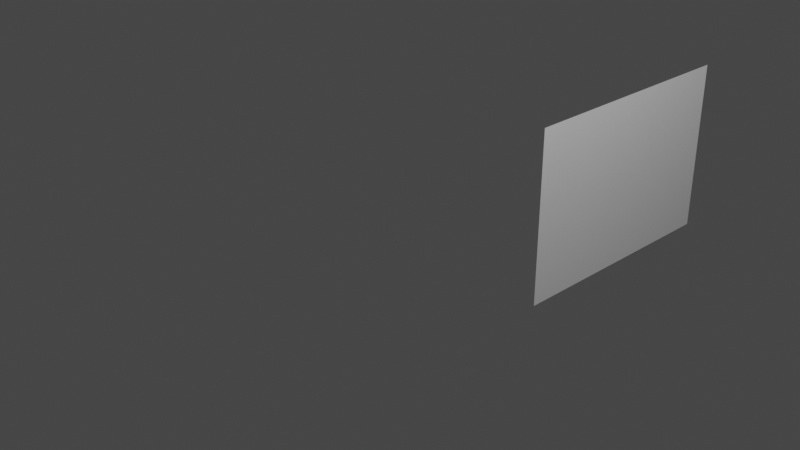 # Source: facefillscript.blend  (saved by Blender 2.93.21; exported with 4.5.12 LTS)
import bpy
from mathutils import Matrix  # noqa: F401  (used for matrix-valued properties, if any)

bpy.ops.wm.read_factory_settings(use_empty=True)
scene = bpy.context.scene
scene.name = 'Scene'

# ---- collections
col_collection = bpy.data.collections.new('Collection'); scene.collection.children.link(col_collection)

# ---- materials (node trees are filled in below, after node groups)
mat_material = bpy.data.materials.new('Material')
mat_material.alpha_threshold = 0.0
mat_material.use_transparent_shadow = False
mat_material.line_color = (0.0, 0.0, 0.0, 1.0)

# ---- material node trees
mat_material.use_nodes = True; mat_material.node_tree.nodes.clear()
_N = mat_material.node_tree.nodes; _L = mat_material.node_tree.links
n0 = _N.new('ShaderNodeOutputMaterial'); n0.name = 'Material Output'; n0.location = (300, 300)
n1 = _N.new('ShaderNodeBsdfPrincipled'); n1.name = 'Principled BSDF'; n1.location = (10, 300)
n1.distribution = 'GGX'
n1.subsurface_method = 'RANDOM_WALK_SKIN'
n1.inputs[2].default_value = 0.4
n1.inputs[3].default_value = 1.45
n1.inputs[27].default_value = (0.0, 0.0, 0.0, 1.0)
n1.inputs[28].default_value = 1.0
_L.new(n1.outputs[0], n0.inputs[0])
n0.is_active_output = True

# ---- world
world_world = bpy.data.worlds.new('World'); scene.world = world_world
world_world.use_nodes = True; world_world.node_tree.nodes.clear()
_N = world_world.node_tree.nodes; _L = world_world.node_tree.links
n0 = _N.new('ShaderNodeOutputWorld'); n0.name = 'World Output'; n0.location = (300, 300)
n1 = _N.new('ShaderNodeBackground'); n1.name = 'Background'; n1.location = (10, 300)
n1.inputs[0].default_value = (0.05088, 0.05088, 0.05088, 1.0)
_L.new(n1.outputs[0], n0.inputs[0])
n0.is_active_output = True
world_world.color = (0.05088, 0.05088, 0.05088)
world_world.use_sun_shadow = False
world_world.sun_shadow_jitter_overblur = 0.0

# ---- cameras
cam_camera = bpy.data.cameras.new('Camera')
cam_camera.clip_end = 100.0
cam_camera.ortho_scale = 7.314

# ---- lights
light_light = bpy.data.lights.new('Light', 'POINT')
light_light.transmission_factor = 0.0
light_light.energy = 1000.0
light_light.shadow_soft_size = 0.1
light_light.shadow_maximum_resolution = 0.006
light_light.use_absolute_resolution = True

# ---- meshes
me_cube = bpy.data.meshes.new('Cube')
me_cube.from_pydata([(1.0, 1.0, 1.0), (1.0, 1.0, -1.0), (1.0, 3.097, -1.0), (1.0, 3.097, 1.0), (1.0, 2.476, 1.0), (1.0, 2.476, -1.0), (1.0, 1.711, -1.0), (1.0, 1.711, 1.0), (1.0, 3.825, -1.0), (1.0, 3.825, 1.0)], [], [(6, 7, 0, 1), (7, 6, 5, 4), (4, 5, 2, 3), (8, 9, 3, 2)])
_uv = me_cube.uv_layers.new(name='UVMap')
_uv.uv.foreach_set('vector', [0.0, 0.0, 0.0, 0.0, 0.0, 0.0, 0.0, 0.0, 0.0, 0.0, 0.0, 0.0, 0.0, 0.0, 0.0, 0.0, 0.0, 0.0, 0.0, 0.0, 0.0, 0.0, 0.0, 0.0, 0.0, 0.0, 0.0, 0.0, 0.0, 0.0, 0.0, 0.0])
me_cube.materials.append(mat_material)
me_cube.use_remesh_preserve_volume = False
me_cube.use_remesh_preserve_attributes = False
me_cube.use_mirror_vertex_groups = False
me_cube.update()
me_circle = bpy.data.meshes.new('Circle')
me_circle.from_pydata([(0.0, 1.0, 0.0), (-0.1951, 0.9808, 0.0), (-0.3827, 0.9239, 0.0), (-0.5556, 0.8315, 0.0), (-0.7071, 0.7071, 0.0), (-0.8315, 0.5556, 0.0), (-0.9239, 0.3827, 0.0), (-0.9808, 0.1951, 0.0), (-1.0, -4.371e-08, 0.0), (-0.9808, -0.1951, 0.0), (-0.9239, -0.3827, 0.0), (-0.8315, -0.5556, 0.0), (-0.7071, -0.7071, 0.0), (-0.5556, -0.8315, 0.0), (-0.3827, -0.9239, 0.0), (-0.1951, -0.9808, 0.0), (8.742e-08, -1.0, 0.0), (0.1951, -0.9808, 0.0), (0.3827, -0.9239, 0.0), (0.5556, -0.8315, 0.0), (0.7071, -0.7071, 0.0), (0.8315, -0.5556, 0.0), (0.9239, -0.3827, 0.0), (0.9808, -0.1951, 0.0), (1.0, 1.192e-08, 0.0), (0.9808, 0.1951, 0.0), (0.9239, 0.3827, 0.0), (0.8315, 0.5556, 0.0), (0.7071, 0.7071, 0.0), (0.5556, 0.8315, 0.0), (0.3827, 0.9239, 0.0), (0.1951, 0.9808, 0.0), (0.0, 1.811, 0.0), (-0.3533, 1.776, 0.0), (-0.6931, 1.673, 0.0), (-1.006, 1.506, 0.0), (-1.281, 1.281, 0.0), (-1.506, 1.006, 0.0), (-1.673, 0.6931, 0.0), (-1.776, 0.3533, 0.0), (-1.811, -7.917e-08, 0.0), (-1.776, -0.3533, 0.0), (-1.673, -0.6931, 0.0), (-1.506, -1.006, 0.0), (-1.281, -1.281, 0.0), (-1.006, -1.506, 0.0), (-0.6931, -1.673, 0.0), (-0.3533, -1.776, 0.0), (1.583e-07, -1.811, 0.0), (0.3533, -1.776, 0.0), (0.6931, -1.673, 0.0), (1.006, -1.506, 0.0), (1.281, -1.281, 0.0), (1.506, -1.006, 0.0), (1.673, -0.6931, 0.0), (1.776, -0.3533, 0.0), (1.811, 2.16e-08, 0.0), (1.776, 0.3533, 0.0), (1.673, 0.6931, 0.0), (1.506, 1.006, 0.0), (1.281, 1.281, 0.0), (1.006, 1.506, 0.0), (0.6931, 1.673, 0.0), (0.3533, 1.776, 0.0), (-2.473, -4.371e-08, 1.112e-07), (-3.284, -7.917e-08, 1.112e-07), (-2.473, -0.3369, 1.112e-07), (-3.284, -0.3369, 1.112e-07), (-2.466, -0.6671, 1.107e-07), (-3.277, -0.6671, 1.107e-07), (-2.466, 0.3302, 1.107e-07), (-3.277, 0.3302, 1.107e-07), (-2.466, 0.6737, 1.107e-07), (-3.277, 0.6737, 1.107e-07), (-2.466, 1.024, 1.107e-07), (-3.277, 1.024, 1.107e-07), (-2.466, 1.361, 1.107e-07), (-3.277, 1.361, 1.107e-07), (-2.94, -0.9949, -0.4056), (-2.94, -0.9949, 0.4056), (-2.94, -1.167, -0.4056), (-2.94, -1.167, 0.4056), (-2.94, -1.371, -0.4056), (-2.94, -1.371, 0.4056), (-2.94, -1.569, -0.4056), (-2.94, -1.569, 0.4056), (-2.94, -1.748, -0.4056), (-2.94, -1.748, 0.4056), (-2.94, -1.92, -0.4056), (-2.94, -1.92, 0.4056)], [], [(13, 45, 44, 12), (18, 50, 49, 17), (31, 63, 62, 30), (12, 44, 43, 11), (17, 49, 48, 16), (30, 62, 61, 29), (11, 43, 42, 10), (16, 48, 47, 15), (29, 61, 60, 28), (10, 42, 41, 9), (46, 14, 15, 47), (59, 27, 28, 60), (9, 41, 40, 8), (27, 59, 58, 26), (8, 40, 39, 7), (26, 58, 57, 25), (7, 39, 38, 6), (25, 57, 56, 24), (6, 38, 37, 5), (24, 56, 55, 23), (5, 37, 36, 4), (23, 55, 54, 22), (4, 36, 35, 3), (22, 54, 53, 21), (3, 35, 34, 2), (21, 53, 52, 20), (2, 34, 33, 1), (20, 52, 51, 19), (32, 0, 1, 33), (76, 77, 75, 74), (19, 51, 50, 18), (0, 32, 63, 31), (74, 75, 73, 72), (72, 73, 71, 70), (70, 71, 65, 64), (64, 65, 67, 66), (69, 68, 66, 67), (88, 89, 87, 86), (86, 87, 85, 84), (84, 85, 83, 82), (82, 83, 81, 80), (80, 81, 79, 78)])
_uv = me_circle.uv_layers.new(name='UVMap')
_uv.uv.foreach_set('vector', [0.0, 0.0, 0.0, 0.0, 0.0, 0.0, 0.0, 0.0, 0.0, 0.0, 0.0, 0.0, 0.0, 0.0, 0.0, 0.0, 0.0, 0.0, 0.0, 0.0, 0.0, 0.0, 0.0, 0.0, 0.0, 0.0, 0.0, 0.0, 0.0, 0.0, 0.0, 0.0, 0.0, 0.0, 0.0, 0.0, 0.0, 0.0, 0.0, 0.0, 0.0, 0.0, 0.0, 0.0, 0.0, 0.0, 0.0, 0.0, 0.0, 0.0, 0.0, 0.0, 0.0, 0.0, 0.0, 0.0, 0.0, 0.0, 0.0, 0.0, 0.0, 0.0, 0.0, 0.0, 0.0, 0.0, 0.0, 0.0, 0.0, 0.0, 0.0, 0.0, 0.0, 0.0, 0.0, 0.0, 0.0, 0.0, 0.0, 0.0, 0.0, 0.0, 0.0, 0.0, 0.0, 0.0, 0.0, 0.0, 0.0, 0.0, 0.0, 0.0, 0.0, 0.0, 0.0, 0.0, 0.0, 0.0, 0.0, 0.0, 0.0, 0.0, 0.0, 0.0, 0.0, 0.0, 0.0, 0.0, 0.0, 0.0, 0.0, 0.0, 0.0, 0.0, 0.0, 0.0, 0.0, 0.0, 0.0, 0.0, 0.0, 0.0, 0.0, 0.0, 0.0, 0.0, 0.0, 0.0, 0.0, 0.0, 0.0, 0.0, 0.0, 0.0, 0.0, 0.0, 0.0, 0.0, 0.0, 0.0, 0.0, 0.0, 0.0, 0.0, 0.0, 0.0, 0.0, 0.0, 0.0, 0.0, 0.0, 0.0, 0.0, 0.0, 0.0, 0.0, 0.0, 0.0, 0.0, 0.0, 0.0, 0.0, 0.0, 0.0, 0.0, 0.0, 0.0, 0.0, 0.0, 0.0, 0.0, 0.0, 0.0, 0.0, 0.0, 0.0, 0.0, 0.0, 0.0, 0.0, 0.0, 0.0, 0.0, 0.0, 0.0, 0.0, 0.0, 0.0, 0.0, 0.0, 0.0, 0.0, 0.0, 0.0, 0.0, 0.0, 0.0, 0.0, 0.0, 0.0, 0.0, 0.0, 0.0, 0.0, 0.0, 0.0, 0.0, 0.0, 0.0, 0.0, 0.0, 0.0, 0.0, 0.0, 0.0, 0.0, 0.0, 0.0, 0.0, 0.0, 0.0, 0.0, 0.0, 0.0, 0.0, 0.0, 0.0, 0.0, 0.0, 0.0, 0.0, 0.0, 0.0, 0.0, 0.0, 0.0, 0.0, 0.0, 0.0, 0.0, 0.0, 0.0, 0.0, 0.0, 0.0, 0.0, 0.0, 0.0, 0.0, 0.0, 0.0, 0.0, 0.0, 0.0, 0.0, 0.0, 0.0, 0.0, 0.0, 0.0, 0.0, 0.0, 0.0, 0.0, 0.0, 0.0, 0.0, 0.0, 0.0, 0.0, 0.0, 0.0, 0.0, 0.0, 0.0, 0.0, 0.0, 0.0, 0.0, 0.0, 0.0, 0.0, 0.0, 0.0, 0.0, 0.0, 0.0, 0.0, 0.0, 0.0, 0.0, 0.0, 0.0, 0.0, 0.0, 0.0, 0.0, 0.0, 0.0, 0.0, 0.0, 0.0, 0.0, 0.0, 0.0, 0.0, 0.0, 0.0, 0.0, 0.0, 0.0, 0.0, 0.0, 0.0, 0.0, 0.0, 0.0, 0.0, 0.0, 0.0, 0.0, 0.0, 0.0, 0.0, 0.0, 0.0, 0.0, 0.0, 0.0, 0.0, 0.0, 0.0, 0.0, 0.0, 0.0, 0.0])
me_circle.use_remesh_fix_poles = True
me_circle.use_remesh_preserve_attributes = False
me_circle.update()
me_circle_002 = bpy.data.meshes.new('Circle.002')
me_circle_002.from_pydata([(0.0, 1.0, 0.0), (-0.1951, 0.9808, 0.0), (-0.3827, 0.9239, 0.0), (-0.5556, 0.8315, 0.0), (-0.7071, 0.7071, 0.0), (-0.8315, 0.5556, 0.0), (-0.9239, 0.3827, 0.0), (-0.9808, 0.1951, 0.0), (-1.0, -4.371e-08, 0.0), (-0.9808, -0.1951, 0.0), (-0.9239, -0.3827, 0.0), (-0.8315, -0.5556, 0.0), (-0.7071, -0.7071, 0.0), (-0.5556, -0.8315, 0.0), (-0.3827, -0.9239, 0.0), (-0.1951, -0.9808, 0.0), (8.742e-08, -1.0, 0.0)], [(1, 0), (2, 1), (3, 2), (4, 3), (5, 4), (6, 5), (7, 6), (8, 7), (9, 8), (10, 9), (11, 10), (12, 11), (13, 12), (14, 13), (15, 14), (16, 15)], [])
_uv = me_circle_002.uv_layers.new(name='UVMap')
_uv.uv.foreach_set('vector', [])
me_circle_002.use_remesh_fix_poles = True
me_circle_002.use_remesh_preserve_attributes = False
me_circle_002.update()

# ---- objects
ob_cube = bpy.data.objects.new('Cube', me_cube)
ob_light = bpy.data.objects.new('Light', light_light)
ob_camera = bpy.data.objects.new('Camera', cam_camera)
ob_circle = bpy.data.objects.new('Circle', me_circle)
ob_circle_001 = bpy.data.objects.new('Circle.001', me_circle_002)

# ---- transforms, parenting, visibility, modifiers, constraints
ob_cube.location = (0.0, 0.0, 0.0)
ob_cube.lock_rotations_4d = False
ob_cube.empty_display_type = 'ARROWS'
ob_cube.lineart.crease_threshold = 0.0
ob_light.location = (4.076, 1.005, 5.904)
ob_light.rotation_euler = (0.6503, 0.05522, 1.866)
ob_light.lock_rotations_4d = False
ob_light.empty_display_type = 'ARROWS'
ob_light.color = (0.0, 0.0, 0.0, 0.0)
ob_light.lineart.crease_threshold = 0.0
ob_camera.location = (7.359, -6.926, 4.958)
ob_camera.rotation_euler = (1.109, 0.0, 0.8149)
ob_camera.lock_rotations_4d = False
ob_camera.empty_display_type = 'ARROWS'
ob_camera.color = (0.0, 0.0, 0.0, 0.0)
ob_camera.display_type = 'WIRE'
ob_camera.lineart.crease_threshold = 0.0
ob_circle.location = (1.813e-15, 4.686, 8.165)
ob_circle.rotation_euler = (-0.0, 1.571, 0.0)
ob_circle_001.location = (7.559e-16, 1.044, 3.404)
ob_circle_001.rotation_euler = (-0.0, 1.571, 0.0)

# ---- collection membership
col_collection.objects.link(ob_cube)
col_collection.objects.link(ob_light)
col_collection.objects.link(ob_camera)
col_collection.objects.link(ob_circle)
col_collection.objects.link(ob_circle_001)

# ---- scene / render settings (as saved in the file)
scene.camera = ob_camera
scene.frame_start = 1; scene.frame_end = 250; scene.frame_set(1)
scene.render.engine = 'BLENDER_EEVEE_NEXT'
scene.cycles.use_denoising = False
scene.cycles.samples = 128
scene.cycles.sampling_pattern = 'TABULATED_SOBOL'
scene.cycles.use_adaptive_sampling = False
scene.cycles.use_light_tree = False
scene.view_settings.view_transform = 'Filmic'
bpy.context.view_layer.update()
